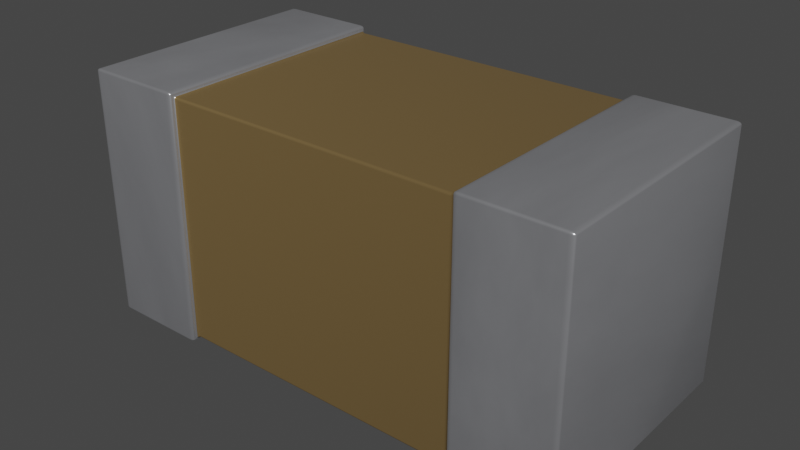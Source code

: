 # Source: C_0402_1005Metric.blend  (saved by Blender 4.1.23; exported with 4.5.12 LTS)
import bpy
from mathutils import Matrix  # noqa: F401  (used for matrix-valued properties, if any)

bpy.ops.wm.read_factory_settings(use_empty=True)
scene = bpy.context.scene
scene.name = 'Scene'

# ---- collections
col_collection = bpy.data.collections.new('Collection'); scene.collection.children.link(col_collection)

# ---- materials (node trees are filled in below, after node groups)
mat_metal_pins = bpy.data.materials.new('metal_pins')
mat_metal_pins.preview_render_type = 'CUBE'
mat_metal_pins.use_preview_world = True
mat_cap_ceramic_1 = bpy.data.materials.new('cap_ceramic_1')
mat_cap_ceramic_1.preview_render_type = 'CUBE'

# ---- material node trees
mat_metal_pins.use_nodes = True; mat_metal_pins.node_tree.nodes.clear()
_N = mat_metal_pins.node_tree.nodes; _L = mat_metal_pins.node_tree.links
n0 = _N.new('ShaderNodeMapping'); n0.name = 'Mapping'; n0.location = (-1447, -91)
n0.inputs[3].default_value = (4.8, 1.2, 1.1)
n1 = _N.new('ShaderNodeBsdfPrincipled'); n1.name = 'Principled BSDF'; n1.location = (-560, 254)
n1.distribution = 'GGX'
n1.subsurface_method = 'BURLEY'
n1.inputs[1].default_value = 0.7818
n1.inputs[2].default_value = 0.2886
n1.inputs[3].default_value = 1.45
n1.inputs[13].default_value = 0.0
n1.inputs[27].default_value = (0.0, 0.0, 0.0, 1.0)
n1.inputs[28].default_value = 1.0
n2 = _N.new('ShaderNodeOutputMaterial'); n2.name = 'Material Output.002'; n2.location = (-205, 253)
n2.width = 213
n3 = _N.new('ShaderNodeTexNoise'); n3.name = 'Noise Texture.002'; n3.location = (-1228, -73)
n3.inputs[2].default_value = 0.1
n3.inputs[3].default_value = 7.0
n3.inputs[4].default_value = 0.6
n3.inputs[8].default_value = 0.4
n4 = _N.new('ShaderNodeTexCoord'); n4.name = 'Texture Coordinate'; n4.location = (-1636, -116)
n5 = _N.new('ShaderNodeMix'); n5.name = 'Mix.001'; n5.location = (-921, 45)
n5.data_type = 'RGBA'
n5.inputs[6].default_value = (0.9398, 0.9547, 1.0, 1.0)
n5.inputs[7].default_value = (0.13, 0.1259, 0.1359, 1.0)
n6 = _N.new('ShaderNodeBump'); n6.name = 'Bump.001'; n6.location = (-1001, -227)
n6.inputs[0].default_value = 0.05
n6.inputs[1].default_value = 0.01
n6.inputs[2].default_value = 1.0
_L.new(n1.outputs[0], n2.inputs[0])
_L.new(n3.outputs[0], n6.inputs[3])
_L.new(n0.outputs[0], n3.inputs[0])
_L.new(n3.outputs[0], n5.inputs[0])
_L.new(n4.outputs[3], n0.inputs[0])
_L.new(n5.outputs[2], n1.inputs[0])
_L.new(n6.outputs[0], n1.inputs[5])
n2.is_active_output = True
mat_cap_ceramic_1.use_nodes = True; mat_cap_ceramic_1.node_tree.nodes.clear()
_N = mat_cap_ceramic_1.node_tree.nodes; _L = mat_cap_ceramic_1.node_tree.links
n0 = _N.new('ShaderNodeBsdfPrincipled'); n0.name = 'Principled BSDF'; n0.location = (10, 300)
n0.distribution = 'GGX'
n0.subsurface_method = 'BURLEY'
n0.inputs[0].default_value = (0.2796, 0.1885, 0.08038, 1.0)
n0.inputs[1].default_value = 0.5
n0.inputs[2].default_value = 0.2705
n0.inputs[3].default_value = 1.0
n0.inputs[14].default_value = (0.9836, 0.9816, 0.9791, 1.0)
n0.inputs[20].default_value = 0.06636
n0.inputs[27].default_value = (0.0, 0.0, 0.0, 1.0)
n0.inputs[28].default_value = 1.0
n1 = _N.new('ShaderNodeOutputMaterial'); n1.name = 'Material Output'; n1.location = (300, 300)
_L.new(n0.outputs[0], n1.inputs[0])
n1.is_active_output = True

# ---- world
world_world = bpy.data.worlds.new('World'); scene.world = world_world
world_world.use_nodes = True; world_world.node_tree.nodes.clear()
_N = world_world.node_tree.nodes; _L = world_world.node_tree.links
n0 = _N.new('ShaderNodeOutputWorld'); n0.name = 'World Output'; n0.location = (300, 300)
n1 = _N.new('ShaderNodeBackground'); n1.name = 'Background'; n1.location = (10, 300)
n1.inputs[0].default_value = (0.05088, 0.05088, 0.05088, 1.0)
_L.new(n1.outputs[0], n0.inputs[0])
n0.is_active_output = True
world_world.color = (0.05088, 0.05088, 0.05088)
world_world.use_sun_shadow = False
world_world.sun_shadow_jitter_overblur = 0.0

# ---- meshes
me_cube = bpy.data.meshes.new('Cube')
me_cube.from_pydata([(-1.0, -1.0, 0.0), (-1.0, -1.0, 2.0), (-1.0, 1.0, 0.0), (-1.0, 1.0, 2.0), (1.0, -1.0, 0.0), (1.0, -1.0, 2.0), (1.0, 1.0, 0.0), (1.0, 1.0, 2.0), (-0.6002, 1.0, 0.0), (-0.5978, 1.0, 2.0), (-0.6002, -1.0, 0.0), (-0.5978, -1.0, 2.0), (0.6023, 1.0, 2.0), (0.6001, -1.0, 0.0), (0.6001, 1.0, 0.0), (0.6023, -1.0, 2.0), (0.6001, 0.9604, 0.03955), (-0.6002, 0.9604, 0.03958), (0.6023, -0.9604, 1.96), (-0.5978, -0.9604, 1.96), (-0.6002, -0.9604, 0.03958), (-0.5978, 0.9604, 1.96), (0.6023, 0.9604, 1.96), (0.6001, -0.9604, 0.03955)], [], [(0, 1, 3, 2), (14, 12, 7, 6), (6, 7, 5, 4), (10, 11, 1, 0), (14, 6, 4, 13), (9, 3, 1, 11), (8, 9, 21, 17), (14, 13, 23, 16), (2, 3, 9, 8), (2, 8, 10, 0), (12, 14, 16, 22), (4, 5, 15, 13), (9, 11, 19, 21), (7, 12, 15, 5), (23, 18, 19, 20), (22, 21, 19, 18), (17, 16, 23, 20), (17, 21, 22, 16), (15, 12, 22, 18), (11, 10, 20, 19), (13, 15, 18, 23), (10, 8, 17, 20)])
me_cube.polygons.foreach_set('use_smooth', [True] * 22)
me_cube.polygons.foreach_set('material_index', [0, 0, 0, 0, 0, 0, 0, 0, 0, 0, 0, 0, 0, 0, 1, 1, 1, 1, 0, 0, 0, 0])
_k = {(0, 2): 0.37647, (0, 1): 0.37647, (1, 3): 0.37647, (2, 3): 0.37647, (6, 7): 0.37647, (4, 6): 0.37647, (5, 7): 0.37647, (4, 5): 0.37647}
me_cube.attributes.new('crease_edge', 'FLOAT', 'EDGE').data.foreach_set('value', [_k.get((min(e.vertices), max(e.vertices)), 0.0) for e in me_cube.edges])
_uv = me_cube.uv_layers.new(name='UVMap')
_uv.uv.foreach_set('vector', [0.1524, 0.1532, 0.846, 0.1532, 0.846, 0.8468, 0.1524, 0.8468, 0.1527, 0.01373, 0.8474, 0.01451, 0.8474, 0.1526, 0.1527, 0.1526, 0.1527, 0.1526, 0.8474, 0.1526, 0.8474, 0.8474, 0.1527, 0.8474, 0.1524, 0.01455, 0.846, 0.01371, 0.846, 0.1532, 0.1524, 0.1532, 0.01374, 0.1526, 0.1527, 0.1526, 0.1527, 0.8474, 0.01374, 0.8474, 0.9855, 0.8468, 0.846, 0.8468, 0.846, 0.1532, 0.9855, 0.1532, 0.1524, 0.9855, 0.846, 0.9863, 0.8323, 1.0, 0.1661, 0.9992, 0.01374, 0.1526, 0.01374, 0.8474, 0.0, 0.8336, 8.282e-07, 0.1664, 0.1524, 0.8468, 0.846, 0.8468, 0.846, 0.9863, 0.1524, 0.9855, 0.1524, 0.8468, 0.01373, 0.8468, 0.01373, 0.1532, 0.1524, 0.1532, 0.8474, 0.01451, 0.1527, 0.01373, 0.1664, 0.0, 0.8336, 0.0007588, 0.1527, 0.8474, 0.8474, 0.8474, 0.8474, 0.9855, 0.1527, 0.9863, 0.9855, 0.8468, 0.9855, 0.1532, 0.9992, 0.1669, 0.9992, 0.8331, 0.8474, 0.1526, 0.9855, 0.1526, 0.9855, 0.8474, 0.8474, 0.8474, 0.2534, 0.6945, 0.2534, 0.2984, 0.005926, 0.2987, 0.005893, 0.6948, 0.9964, 0.2978, 0.749, 0.2978, 0.749, 0.6939, 0.9964, 0.6939, 0.7484, 0.2984, 0.5009, 0.2984, 0.5009, 0.6945, 0.7484, 0.6945, 0.2534, 0.2984, 0.2534, 0.6945, 0.5009, 0.6948, 0.5009, 0.2987, 0.9855, 0.8474, 0.9855, 0.1526, 0.9992, 0.1664, 0.9992, 0.8336, 0.846, 0.01371, 0.1524, 0.01455, 0.1661, 0.0008132, 0.8322, 0.0, 0.1527, 0.9863, 0.8474, 0.9855, 0.8336, 0.9992, 0.1664, 1.0, 0.01373, 0.1532, 0.01373, 0.8468, 1.51e-07, 0.8331, 0.0, 0.1669])
me_cube.materials.append(mat_metal_pins)
me_cube.materials.append(mat_cap_ceramic_1)
me_cube.use_remesh_fix_poles = True
me_cube.use_remesh_preserve_attributes = False
me_cube.use_mirror_vertex_groups = False
me_cube.update()

# ---- objects
ob_c_0402_1005metric = bpy.data.objects.new('C_0402_1005Metric', me_cube)

# ---- transforms, parenting, visibility, modifiers, constraints
ob_c_0402_1005metric.location = (0.0, 0.0, 0.0)
ob_c_0402_1005metric.scale = (0.5, 0.25, 0.25)
ob_c_0402_1005metric.lineart.crease_threshold = 0.0
_m = ob_c_0402_1005metric.modifiers.new('Bevel', 'BEVEL')
_m.segments = 4
_m.offset_type = 'WIDTH'

# ---- collection membership
col_collection.objects.link(ob_c_0402_1005metric)

# ---- scene / render settings (as saved in the file)
scene.frame_start = 1; scene.frame_end = 250; scene.frame_set(1)
scene.render.engine = 'CYCLES'
scene.cycles.use_denoising = False
scene.cycles.samples = 128
scene.cycles.sampling_pattern = 'TABULATED_SOBOL'
scene.cycles.use_adaptive_sampling = False
scene.cycles.use_light_tree = False
scene.eevee.ray_tracing_options.trace_max_roughness = 0.0
scene.view_settings.view_transform = 'Filmic'
bpy.context.view_layer.update()

# ---- added for rendering (the .blend has no active camera and no usable light): camera, sun
cam_auto = bpy.data.cameras.new('AutoCamera')
cam_auto.lens = 50.0
cam_auto.sensor_width = 36.0
cam_auto.clip_end = 1000.0
ob_auto_camera = bpy.data.objects.new('AutoCamera', cam_auto)
scene.collection.objects.link(ob_auto_camera)
ob_auto_camera.location = (1.13316, -1.3598, 1.15653)
ob_auto_camera.rotation_euler = (1.09748, -7.21219e-08, 0.694738)
scene.camera = ob_auto_camera
light_auto_sun = bpy.data.lights.new('AutoSun', 'SUN')
light_auto_sun.energy = 3.0
light_auto_sun.angle = 0.0523599
ob_auto_sun = bpy.data.objects.new('AutoSun', light_auto_sun)
scene.collection.objects.link(ob_auto_sun)
ob_auto_sun.rotation_euler = (0.872665, 0.174533, 0.523599)
bpy.context.view_layer.update()
